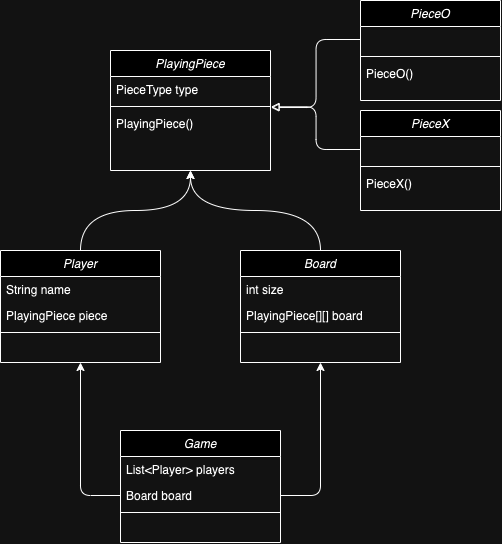

The diagram above was exported from draw.io. Its source (the exported page's mxGraphModel, read from the mxfile embedded in the PNG):
<mxGraphModel dx="1060" dy="673" grid="1" gridSize="10" guides="1" tooltips="1" connect="1" arrows="1" fold="1" page="1" pageScale="1" pageWidth="827" pageHeight="1169" math="0" shadow="0">
  <root>
    <mxCell id="WIyWlLk6GJQsqaUBKTNV-0" />
    <mxCell id="WIyWlLk6GJQsqaUBKTNV-1" parent="WIyWlLk6GJQsqaUBKTNV-0" />
    <mxCell id="VFD_RvR92R56WS93V8fF-23" value="PieceX" style="swimlane;fontStyle=2;align=center;verticalAlign=top;childLayout=stackLayout;horizontal=1;startSize=26;horizontalStack=0;resizeParent=1;resizeLast=0;collapsible=1;marginBottom=0;rounded=0;shadow=0;strokeWidth=1;" parent="WIyWlLk6GJQsqaUBKTNV-1" vertex="1">
      <mxGeometry x="520" y="120" width="140" height="100" as="geometry">
        <mxRectangle x="230" y="140" width="160" height="26" as="alternateBounds" />
      </mxGeometry>
    </mxCell>
    <mxCell id="VFD_RvR92R56WS93V8fF-25" value=" " style="text;align=left;verticalAlign=top;spacingLeft=4;spacingRight=4;overflow=hidden;rotatable=0;points=[[0,0.5],[1,0.5]];portConstraint=eastwest;" parent="VFD_RvR92R56WS93V8fF-23" vertex="1">
      <mxGeometry y="26" width="140" height="26" as="geometry" />
    </mxCell>
    <mxCell id="VFD_RvR92R56WS93V8fF-26" value="" style="line;html=1;strokeWidth=1;align=left;verticalAlign=middle;spacingTop=-1;spacingLeft=3;spacingRight=3;rotatable=0;labelPosition=right;points=[];portConstraint=eastwest;" parent="VFD_RvR92R56WS93V8fF-23" vertex="1">
      <mxGeometry y="52" width="140" height="8" as="geometry" />
    </mxCell>
    <mxCell id="VFD_RvR92R56WS93V8fF-29" value="PieceX()" style="text;align=left;verticalAlign=top;spacingLeft=4;spacingRight=4;overflow=hidden;rotatable=0;points=[[0,0.5],[1,0.5]];portConstraint=eastwest;" parent="VFD_RvR92R56WS93V8fF-23" vertex="1">
      <mxGeometry y="60" width="140" height="26" as="geometry" />
    </mxCell>
    <mxCell id="PsbomJh-LAXZEWr5TtvT-8" style="edgeStyle=orthogonalEdgeStyle;rounded=0;orthogonalLoop=1;jettySize=auto;html=1;entryX=0.5;entryY=1;entryDx=0;entryDy=0;curved=1;exitX=0.5;exitY=0;exitDx=0;exitDy=0;" edge="1" parent="WIyWlLk6GJQsqaUBKTNV-1" source="VFD_RvR92R56WS93V8fF-31" target="vA_EUukFOCw5fvJi54R_-4">
      <mxGeometry relative="1" as="geometry" />
    </mxCell>
    <mxCell id="VFD_RvR92R56WS93V8fF-31" value="Board" style="swimlane;fontStyle=2;align=center;verticalAlign=top;childLayout=stackLayout;horizontal=1;startSize=26;horizontalStack=0;resizeParent=1;resizeLast=0;collapsible=1;marginBottom=0;rounded=0;shadow=0;strokeWidth=1;" parent="WIyWlLk6GJQsqaUBKTNV-1" vertex="1">
      <mxGeometry x="400" y="260" width="160" height="112" as="geometry">
        <mxRectangle x="230" y="140" width="160" height="26" as="alternateBounds" />
      </mxGeometry>
    </mxCell>
    <mxCell id="VFD_RvR92R56WS93V8fF-41" value="int size" style="text;align=left;verticalAlign=top;spacingLeft=4;spacingRight=4;overflow=hidden;rotatable=0;points=[[0,0.5],[1,0.5]];portConstraint=eastwest;" parent="VFD_RvR92R56WS93V8fF-31" vertex="1">
      <mxGeometry y="26" width="160" height="26" as="geometry" />
    </mxCell>
    <mxCell id="PsbomJh-LAXZEWr5TtvT-7" value="PlayingPiece[][] board" style="text;align=left;verticalAlign=top;spacingLeft=4;spacingRight=4;overflow=hidden;rotatable=0;points=[[0,0.5],[1,0.5]];portConstraint=eastwest;" vertex="1" parent="VFD_RvR92R56WS93V8fF-31">
      <mxGeometry y="52" width="160" height="26" as="geometry" />
    </mxCell>
    <mxCell id="VFD_RvR92R56WS93V8fF-34" value="" style="line;html=1;strokeWidth=1;align=left;verticalAlign=middle;spacingTop=-1;spacingLeft=3;spacingRight=3;rotatable=0;labelPosition=right;points=[];portConstraint=eastwest;" parent="VFD_RvR92R56WS93V8fF-31" vertex="1">
      <mxGeometry y="78" width="160" height="8" as="geometry" />
    </mxCell>
    <mxCell id="VFD_RvR92R56WS93V8fF-35" value=" " style="text;align=left;verticalAlign=top;spacingLeft=4;spacingRight=4;overflow=hidden;rotatable=0;points=[[0,0.5],[1,0.5]];portConstraint=eastwest;" parent="VFD_RvR92R56WS93V8fF-31" vertex="1">
      <mxGeometry y="86" width="160" height="26" as="geometry" />
    </mxCell>
    <mxCell id="PsbomJh-LAXZEWr5TtvT-10" style="edgeStyle=orthogonalEdgeStyle;rounded=0;orthogonalLoop=1;jettySize=auto;html=1;entryX=0.5;entryY=1;entryDx=0;entryDy=0;curved=1;" edge="1" parent="WIyWlLk6GJQsqaUBKTNV-1" source="VFD_RvR92R56WS93V8fF-36" target="vA_EUukFOCw5fvJi54R_-4">
      <mxGeometry relative="1" as="geometry" />
    </mxCell>
    <mxCell id="VFD_RvR92R56WS93V8fF-36" value="Player" style="swimlane;fontStyle=2;align=center;verticalAlign=top;childLayout=stackLayout;horizontal=1;startSize=26;horizontalStack=0;resizeParent=1;resizeLast=0;collapsible=1;marginBottom=0;rounded=0;shadow=0;strokeWidth=1;" parent="WIyWlLk6GJQsqaUBKTNV-1" vertex="1">
      <mxGeometry x="160" y="260" width="160" height="112" as="geometry">
        <mxRectangle x="230" y="140" width="160" height="26" as="alternateBounds" />
      </mxGeometry>
    </mxCell>
    <mxCell id="VFD_RvR92R56WS93V8fF-38" value="String name" style="text;align=left;verticalAlign=top;spacingLeft=4;spacingRight=4;overflow=hidden;rotatable=0;points=[[0,0.5],[1,0.5]];portConstraint=eastwest;" parent="VFD_RvR92R56WS93V8fF-36" vertex="1">
      <mxGeometry y="26" width="160" height="26" as="geometry" />
    </mxCell>
    <mxCell id="PsbomJh-LAXZEWr5TtvT-9" value="PlayingPiece piece" style="text;align=left;verticalAlign=top;spacingLeft=4;spacingRight=4;overflow=hidden;rotatable=0;points=[[0,0.5],[1,0.5]];portConstraint=eastwest;" vertex="1" parent="VFD_RvR92R56WS93V8fF-36">
      <mxGeometry y="52" width="160" height="26" as="geometry" />
    </mxCell>
    <mxCell id="VFD_RvR92R56WS93V8fF-39" value="" style="line;html=1;strokeWidth=1;align=left;verticalAlign=middle;spacingTop=-1;spacingLeft=3;spacingRight=3;rotatable=0;labelPosition=right;points=[];portConstraint=eastwest;" parent="VFD_RvR92R56WS93V8fF-36" vertex="1">
      <mxGeometry y="78" width="160" height="8" as="geometry" />
    </mxCell>
    <mxCell id="vA_EUukFOCw5fvJi54R_-4" value="PlayingPiece" style="swimlane;fontStyle=2;align=center;verticalAlign=top;childLayout=stackLayout;horizontal=1;startSize=26;horizontalStack=0;resizeParent=1;resizeLast=0;collapsible=1;marginBottom=0;rounded=0;shadow=0;strokeWidth=1;" parent="WIyWlLk6GJQsqaUBKTNV-1" vertex="1">
      <mxGeometry x="270" y="60" width="160" height="120" as="geometry">
        <mxRectangle x="230" y="140" width="160" height="26" as="alternateBounds" />
      </mxGeometry>
    </mxCell>
    <mxCell id="vA_EUukFOCw5fvJi54R_-6" value="PieceType type" style="text;align=left;verticalAlign=top;spacingLeft=4;spacingRight=4;overflow=hidden;rotatable=0;points=[[0,0.5],[1,0.5]];portConstraint=eastwest;" parent="vA_EUukFOCw5fvJi54R_-4" vertex="1">
      <mxGeometry y="26" width="160" height="26" as="geometry" />
    </mxCell>
    <mxCell id="vA_EUukFOCw5fvJi54R_-7" value="" style="line;html=1;strokeWidth=1;align=left;verticalAlign=middle;spacingTop=-1;spacingLeft=3;spacingRight=3;rotatable=0;labelPosition=right;points=[];portConstraint=eastwest;" parent="vA_EUukFOCw5fvJi54R_-4" vertex="1">
      <mxGeometry y="52" width="160" height="8" as="geometry" />
    </mxCell>
    <mxCell id="vA_EUukFOCw5fvJi54R_-8" value="PlayingPiece()" style="text;align=left;verticalAlign=top;spacingLeft=4;spacingRight=4;overflow=hidden;rotatable=0;points=[[0,0.5],[1,0.5]];portConstraint=eastwest;" parent="vA_EUukFOCw5fvJi54R_-4" vertex="1">
      <mxGeometry y="60" width="160" height="26" as="geometry" />
    </mxCell>
    <mxCell id="PsbomJh-LAXZEWr5TtvT-0" value="PieceO" style="swimlane;fontStyle=2;align=center;verticalAlign=top;childLayout=stackLayout;horizontal=1;startSize=26;horizontalStack=0;resizeParent=1;resizeLast=0;collapsible=1;marginBottom=0;rounded=0;shadow=0;strokeWidth=1;" vertex="1" parent="WIyWlLk6GJQsqaUBKTNV-1">
      <mxGeometry x="520" y="10" width="140" height="100" as="geometry">
        <mxRectangle x="230" y="140" width="160" height="26" as="alternateBounds" />
      </mxGeometry>
    </mxCell>
    <mxCell id="PsbomJh-LAXZEWr5TtvT-1" value=" " style="text;align=left;verticalAlign=top;spacingLeft=4;spacingRight=4;overflow=hidden;rotatable=0;points=[[0,0.5],[1,0.5]];portConstraint=eastwest;" vertex="1" parent="PsbomJh-LAXZEWr5TtvT-0">
      <mxGeometry y="26" width="140" height="26" as="geometry" />
    </mxCell>
    <mxCell id="PsbomJh-LAXZEWr5TtvT-2" value="" style="line;html=1;strokeWidth=1;align=left;verticalAlign=middle;spacingTop=-1;spacingLeft=3;spacingRight=3;rotatable=0;labelPosition=right;points=[];portConstraint=eastwest;" vertex="1" parent="PsbomJh-LAXZEWr5TtvT-0">
      <mxGeometry y="52" width="140" height="8" as="geometry" />
    </mxCell>
    <mxCell id="PsbomJh-LAXZEWr5TtvT-3" value="PieceO()" style="text;align=left;verticalAlign=top;spacingLeft=4;spacingRight=4;overflow=hidden;rotatable=0;points=[[0,0.5],[1,0.5]];portConstraint=eastwest;" vertex="1" parent="PsbomJh-LAXZEWr5TtvT-0">
      <mxGeometry y="60" width="140" height="26" as="geometry" />
    </mxCell>
    <mxCell id="PsbomJh-LAXZEWr5TtvT-4" style="edgeStyle=elbowEdgeStyle;rounded=1;orthogonalLoop=1;jettySize=auto;html=1;entryX=1.003;entryY=-0.115;entryDx=0;entryDy=0;entryPerimeter=0;endArrow=block;endFill=0;" edge="1" parent="WIyWlLk6GJQsqaUBKTNV-1" source="PsbomJh-LAXZEWr5TtvT-1" target="vA_EUukFOCw5fvJi54R_-8">
      <mxGeometry relative="1" as="geometry" />
    </mxCell>
    <mxCell id="PsbomJh-LAXZEWr5TtvT-6" style="edgeStyle=elbowEdgeStyle;rounded=1;orthogonalLoop=1;jettySize=auto;html=1;endArrow=block;endFill=0;entryX=1.003;entryY=-0.143;entryDx=0;entryDy=0;entryPerimeter=0;" edge="1" parent="WIyWlLk6GJQsqaUBKTNV-1" source="VFD_RvR92R56WS93V8fF-25" target="vA_EUukFOCw5fvJi54R_-8">
      <mxGeometry relative="1" as="geometry">
        <mxPoint x="450" y="130" as="targetPoint" />
      </mxGeometry>
    </mxCell>
    <mxCell id="PsbomJh-LAXZEWr5TtvT-11" value="Game" style="swimlane;fontStyle=2;align=center;verticalAlign=top;childLayout=stackLayout;horizontal=1;startSize=26;horizontalStack=0;resizeParent=1;resizeLast=0;collapsible=1;marginBottom=0;rounded=0;shadow=0;strokeWidth=1;" vertex="1" parent="WIyWlLk6GJQsqaUBKTNV-1">
      <mxGeometry x="280" y="440" width="160" height="112" as="geometry">
        <mxRectangle x="230" y="140" width="160" height="26" as="alternateBounds" />
      </mxGeometry>
    </mxCell>
    <mxCell id="PsbomJh-LAXZEWr5TtvT-12" value="List&lt;Player&gt; players" style="text;align=left;verticalAlign=top;spacingLeft=4;spacingRight=4;overflow=hidden;rotatable=0;points=[[0,0.5],[1,0.5]];portConstraint=eastwest;" vertex="1" parent="PsbomJh-LAXZEWr5TtvT-11">
      <mxGeometry y="26" width="160" height="26" as="geometry" />
    </mxCell>
    <mxCell id="PsbomJh-LAXZEWr5TtvT-13" value="Board board" style="text;align=left;verticalAlign=top;spacingLeft=4;spacingRight=4;overflow=hidden;rotatable=0;points=[[0,0.5],[1,0.5]];portConstraint=eastwest;" vertex="1" parent="PsbomJh-LAXZEWr5TtvT-11">
      <mxGeometry y="52" width="160" height="26" as="geometry" />
    </mxCell>
    <mxCell id="PsbomJh-LAXZEWr5TtvT-14" value="" style="line;html=1;strokeWidth=1;align=left;verticalAlign=middle;spacingTop=-1;spacingLeft=3;spacingRight=3;rotatable=0;labelPosition=right;points=[];portConstraint=eastwest;" vertex="1" parent="PsbomJh-LAXZEWr5TtvT-11">
      <mxGeometry y="78" width="160" height="8" as="geometry" />
    </mxCell>
    <mxCell id="PsbomJh-LAXZEWr5TtvT-16" style="edgeStyle=orthogonalEdgeStyle;rounded=1;orthogonalLoop=1;jettySize=auto;html=1;entryX=0.5;entryY=1;entryDx=0;entryDy=0;curved=0;" edge="1" parent="WIyWlLk6GJQsqaUBKTNV-1" source="PsbomJh-LAXZEWr5TtvT-13" target="VFD_RvR92R56WS93V8fF-31">
      <mxGeometry relative="1" as="geometry" />
    </mxCell>
    <mxCell id="PsbomJh-LAXZEWr5TtvT-17" style="edgeStyle=orthogonalEdgeStyle;rounded=1;orthogonalLoop=1;jettySize=auto;html=1;entryX=0.5;entryY=1;entryDx=0;entryDy=0;curved=0;" edge="1" parent="WIyWlLk6GJQsqaUBKTNV-1" source="PsbomJh-LAXZEWr5TtvT-13" target="VFD_RvR92R56WS93V8fF-36">
      <mxGeometry relative="1" as="geometry" />
    </mxCell>
  </root>
</mxGraphModel>